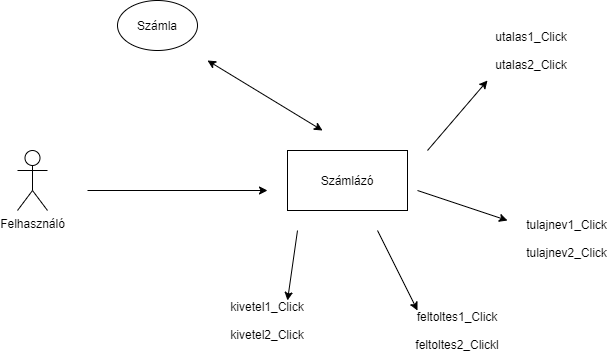

The diagram above was exported from draw.io. Its source (the exported page's mxGraphModel, read from the mxfile embedded in the PNG):
<mxGraphModel dx="2249" dy="762" grid="1" gridSize="10" guides="1" tooltips="1" connect="1" arrows="1" fold="1" page="1" pageScale="1" pageWidth="827" pageHeight="1169" math="0" shadow="0">
  <root>
    <mxCell id="0" />
    <mxCell id="1" parent="0" />
    <mxCell id="Wz1guk85xf0sInGF0kRr-1" value="Felhasználó" style="shape=umlActor;verticalLabelPosition=bottom;verticalAlign=top;html=1;outlineConnect=0;" vertex="1" parent="1">
      <mxGeometry x="-100" y="220" width="30" height="60" as="geometry" />
    </mxCell>
    <mxCell id="Wz1guk85xf0sInGF0kRr-3" value="Számlázó" style="rounded=0;whiteSpace=wrap;html=1;" vertex="1" parent="1">
      <mxGeometry x="170" y="220" width="120" height="60" as="geometry" />
    </mxCell>
    <mxCell id="Wz1guk85xf0sInGF0kRr-5" value="Számla" style="ellipse;whiteSpace=wrap;html=1;" vertex="1" parent="1">
      <mxGeometry y="70" width="80" height="50" as="geometry" />
    </mxCell>
    <mxCell id="Wz1guk85xf0sInGF0kRr-6" value="" style="endArrow=classic;html=1;" edge="1" parent="1">
      <mxGeometry width="50" height="50" relative="1" as="geometry">
        <mxPoint x="-30" y="260" as="sourcePoint" />
        <mxPoint x="150" y="260" as="targetPoint" />
      </mxGeometry>
    </mxCell>
    <mxCell id="Wz1guk85xf0sInGF0kRr-8" value="" style="endArrow=classic;startArrow=classic;html=1;" edge="1" parent="1">
      <mxGeometry width="50" height="50" relative="1" as="geometry">
        <mxPoint x="205" y="200" as="sourcePoint" />
        <mxPoint x="90" y="130" as="targetPoint" />
      </mxGeometry>
    </mxCell>
    <mxCell id="Wz1guk85xf0sInGF0kRr-9" value="" style="endArrow=classic;html=1;" edge="1" parent="1">
      <mxGeometry width="50" height="50" relative="1" as="geometry">
        <mxPoint x="300" y="260" as="sourcePoint" />
        <mxPoint x="390" y="290" as="targetPoint" />
      </mxGeometry>
    </mxCell>
    <mxCell id="Wz1guk85xf0sInGF0kRr-11" value="" style="endArrow=classic;html=1;" edge="1" parent="1">
      <mxGeometry width="50" height="50" relative="1" as="geometry">
        <mxPoint x="260" y="300" as="sourcePoint" />
        <mxPoint x="300" y="380" as="targetPoint" />
      </mxGeometry>
    </mxCell>
    <mxCell id="Wz1guk85xf0sInGF0kRr-12" value="" style="endArrow=classic;html=1;" edge="1" parent="1">
      <mxGeometry width="50" height="50" relative="1" as="geometry">
        <mxPoint x="180" y="300" as="sourcePoint" />
        <mxPoint x="170" y="370" as="targetPoint" />
        <Array as="points" />
      </mxGeometry>
    </mxCell>
    <mxCell id="Wz1guk85xf0sInGF0kRr-13" value="tulajnev1_Click&lt;br&gt;&lt;br&gt;tulajnev2_Click" style="text;html=1;strokeColor=none;fillColor=none;align=center;verticalAlign=middle;whiteSpace=wrap;rounded=0;" vertex="1" parent="1">
      <mxGeometry x="429" y="298" width="41" height="20" as="geometry" />
    </mxCell>
    <mxCell id="Wz1guk85xf0sInGF0kRr-14" value="feltoltes1_Click&lt;br&gt;&lt;br&gt;feltoltes2_Clickl" style="text;html=1;strokeColor=none;fillColor=none;align=center;verticalAlign=middle;whiteSpace=wrap;rounded=0;" vertex="1" parent="1">
      <mxGeometry x="320" y="390" width="40" height="20" as="geometry" />
    </mxCell>
    <mxCell id="Wz1guk85xf0sInGF0kRr-15" value="kivetel1_Click&lt;br&gt;&lt;br&gt;kivetel2_Click" style="text;html=1;strokeColor=none;fillColor=none;align=center;verticalAlign=middle;whiteSpace=wrap;rounded=0;" vertex="1" parent="1">
      <mxGeometry x="130" y="380" width="40" height="20" as="geometry" />
    </mxCell>
    <mxCell id="Wz1guk85xf0sInGF0kRr-16" value="utalas1_Click&lt;br&gt;&lt;br&gt;utalas2_Click" style="text;html=1;strokeColor=none;fillColor=none;align=center;verticalAlign=middle;whiteSpace=wrap;rounded=0;" vertex="1" parent="1">
      <mxGeometry x="394" y="110" width="40" height="20" as="geometry" />
    </mxCell>
    <mxCell id="Wz1guk85xf0sInGF0kRr-17" value="" style="endArrow=classic;html=1;" edge="1" parent="1">
      <mxGeometry width="50" height="50" relative="1" as="geometry">
        <mxPoint x="310" y="220" as="sourcePoint" />
        <mxPoint x="370" y="150" as="targetPoint" />
      </mxGeometry>
    </mxCell>
  </root>
</mxGraphModel>